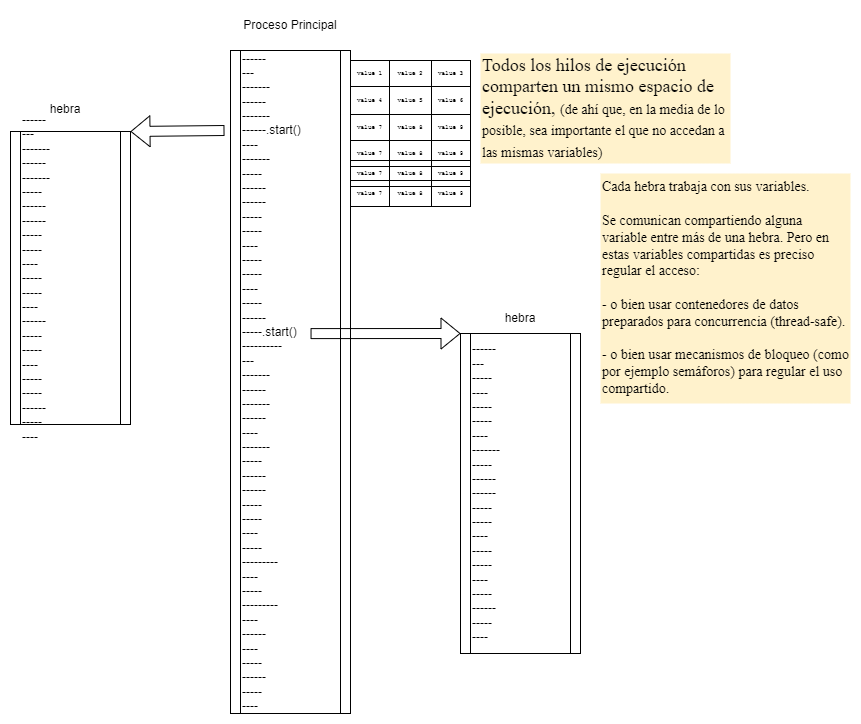

The diagram above was exported from draw.io. Its source (the exported page's mxGraphModel, read from the mxfile embedded in the PNG):
<mxGraphModel dx="1194" dy="-21" grid="1" gridSize="10" guides="1" tooltips="1" connect="1" arrows="1" fold="1" page="1" pageScale="1" pageWidth="1169" pageHeight="827" math="0" shadow="0">
  <root>
    <mxCell id="0" />
    <mxCell id="1" parent="0" />
    <mxCell id="6jH3sHexftyBJxLIdjXV-97" value="------&lt;div&gt;---&lt;/div&gt;&lt;div&gt;-------&lt;/div&gt;&lt;div&gt;------&lt;/div&gt;&lt;div&gt;-------&lt;/div&gt;&lt;div&gt;------.start()&lt;/div&gt;&lt;div&gt;----&lt;/div&gt;&lt;div&gt;-------&lt;/div&gt;&lt;div&gt;-----&lt;/div&gt;&lt;div&gt;------&lt;/div&gt;&lt;div&gt;------&lt;/div&gt;&lt;div&gt;-----&lt;/div&gt;&lt;div&gt;-----&lt;/div&gt;&lt;div&gt;----&lt;/div&gt;&lt;div&gt;-----&lt;/div&gt;&lt;div&gt;-----&lt;/div&gt;&lt;div&gt;----&lt;/div&gt;&lt;div&gt;-----&lt;/div&gt;&lt;div&gt;------&lt;/div&gt;&lt;div&gt;-----&lt;span style=&quot;background-color: initial;&quot;&gt;.start()&lt;/span&gt;&lt;/div&gt;&lt;div&gt;----&lt;span style=&quot;background-color: initial;&quot;&gt;------&lt;/span&gt;&lt;/div&gt;&lt;div&gt;---&lt;/div&gt;&lt;div&gt;-------&lt;/div&gt;&lt;div&gt;------&lt;/div&gt;&lt;div&gt;-------&lt;/div&gt;&lt;div&gt;------&lt;/div&gt;&lt;div&gt;----&lt;/div&gt;&lt;div&gt;-------&lt;/div&gt;&lt;div&gt;-----&lt;/div&gt;&lt;div&gt;------&lt;/div&gt;&lt;div&gt;------&lt;/div&gt;&lt;div&gt;-----&lt;/div&gt;&lt;div&gt;-&lt;span style=&quot;background-color: initial;&quot;&gt;----&lt;/span&gt;&lt;/div&gt;&lt;div&gt;----&lt;/div&gt;&lt;div&gt;-----&lt;/div&gt;&lt;div&gt;-----&lt;span style=&quot;background-color: initial;&quot;&gt;----&lt;/span&gt;&lt;/div&gt;&lt;div&gt;----&lt;/div&gt;&lt;div&gt;-----&lt;/div&gt;&lt;div&gt;-----&lt;span style=&quot;background-color: initial;&quot;&gt;----&lt;/span&gt;&lt;/div&gt;&lt;div&gt;----&lt;/div&gt;&lt;div&gt;------&lt;/div&gt;&lt;div&gt;----&lt;/div&gt;&lt;div&gt;-----&lt;/div&gt;&lt;div&gt;------&lt;/div&gt;&lt;div&gt;-----&lt;/div&gt;&lt;div&gt;----&lt;/div&gt;" style="shape=process;whiteSpace=wrap;html=1;backgroundOutline=1;align=left;size=0.08333333333333333;" parent="1" vertex="1">
      <mxGeometry x="430" y="867" width="120" height="663" as="geometry" />
    </mxCell>
    <mxCell id="6jH3sHexftyBJxLIdjXV-98" value="" style="childLayout=tableLayout;recursiveResize=0;shadow=0;fillColor=none;fontSize=6;fontFamily=Courier New;" parent="1" vertex="1">
      <mxGeometry x="550" y="877" width="120" height="80" as="geometry" />
    </mxCell>
    <mxCell id="6jH3sHexftyBJxLIdjXV-99" value="" style="shape=tableRow;horizontal=0;startSize=0;swimlaneHead=0;swimlaneBody=0;top=0;left=0;bottom=0;right=0;dropTarget=0;collapsible=0;recursiveResize=0;expand=0;fontStyle=0;fillColor=none;strokeColor=inherit;fontSize=6;fontFamily=Courier New;" parent="6jH3sHexftyBJxLIdjXV-98" vertex="1">
      <mxGeometry width="120" height="26" as="geometry" />
    </mxCell>
    <mxCell id="6jH3sHexftyBJxLIdjXV-100" value="Value 1" style="connectable=0;recursiveResize=0;strokeColor=inherit;fillColor=none;align=center;whiteSpace=wrap;html=1;fontSize=6;fontFamily=Courier New;" parent="6jH3sHexftyBJxLIdjXV-99" vertex="1">
      <mxGeometry width="39" height="26" as="geometry">
        <mxRectangle width="39" height="26" as="alternateBounds" />
      </mxGeometry>
    </mxCell>
    <mxCell id="6jH3sHexftyBJxLIdjXV-101" value="Value 2" style="connectable=0;recursiveResize=0;strokeColor=inherit;fillColor=none;align=center;whiteSpace=wrap;html=1;fontSize=6;fontFamily=Courier New;" parent="6jH3sHexftyBJxLIdjXV-99" vertex="1">
      <mxGeometry x="39" width="42" height="26" as="geometry">
        <mxRectangle width="42" height="26" as="alternateBounds" />
      </mxGeometry>
    </mxCell>
    <mxCell id="6jH3sHexftyBJxLIdjXV-102" value="Value 3" style="connectable=0;recursiveResize=0;strokeColor=inherit;fillColor=none;align=center;whiteSpace=wrap;html=1;fontSize=6;fontFamily=Courier New;" parent="6jH3sHexftyBJxLIdjXV-99" vertex="1">
      <mxGeometry x="81" width="39" height="26" as="geometry">
        <mxRectangle width="39" height="26" as="alternateBounds" />
      </mxGeometry>
    </mxCell>
    <mxCell id="6jH3sHexftyBJxLIdjXV-103" style="shape=tableRow;horizontal=0;startSize=0;swimlaneHead=0;swimlaneBody=0;top=0;left=0;bottom=0;right=0;dropTarget=0;collapsible=0;recursiveResize=0;expand=0;fontStyle=0;fillColor=none;strokeColor=inherit;fontSize=6;fontFamily=Courier New;" parent="6jH3sHexftyBJxLIdjXV-98" vertex="1">
      <mxGeometry y="26" width="120" height="28" as="geometry" />
    </mxCell>
    <mxCell id="6jH3sHexftyBJxLIdjXV-104" value="Value 4" style="connectable=0;recursiveResize=0;strokeColor=inherit;fillColor=none;align=center;whiteSpace=wrap;html=1;fontSize=6;fontFamily=Courier New;" parent="6jH3sHexftyBJxLIdjXV-103" vertex="1">
      <mxGeometry width="39" height="28" as="geometry">
        <mxRectangle width="39" height="28" as="alternateBounds" />
      </mxGeometry>
    </mxCell>
    <mxCell id="6jH3sHexftyBJxLIdjXV-105" value="Value 5" style="connectable=0;recursiveResize=0;strokeColor=inherit;fillColor=none;align=center;whiteSpace=wrap;html=1;fontSize=6;fontFamily=Courier New;" parent="6jH3sHexftyBJxLIdjXV-103" vertex="1">
      <mxGeometry x="39" width="42" height="28" as="geometry">
        <mxRectangle width="42" height="28" as="alternateBounds" />
      </mxGeometry>
    </mxCell>
    <mxCell id="6jH3sHexftyBJxLIdjXV-106" value="Value 6" style="connectable=0;recursiveResize=0;strokeColor=inherit;fillColor=none;align=center;whiteSpace=wrap;html=1;fontSize=6;fontFamily=Courier New;" parent="6jH3sHexftyBJxLIdjXV-103" vertex="1">
      <mxGeometry x="81" width="39" height="28" as="geometry">
        <mxRectangle width="39" height="28" as="alternateBounds" />
      </mxGeometry>
    </mxCell>
    <mxCell id="6jH3sHexftyBJxLIdjXV-107" style="shape=tableRow;horizontal=0;startSize=0;swimlaneHead=0;swimlaneBody=0;top=0;left=0;bottom=0;right=0;dropTarget=0;collapsible=0;recursiveResize=0;expand=0;fontStyle=0;fillColor=none;strokeColor=inherit;fontSize=6;fontFamily=Courier New;" parent="6jH3sHexftyBJxLIdjXV-98" vertex="1">
      <mxGeometry y="54" width="120" height="26" as="geometry" />
    </mxCell>
    <mxCell id="6jH3sHexftyBJxLIdjXV-108" value="Value 7" style="connectable=0;recursiveResize=0;strokeColor=inherit;fillColor=none;align=center;whiteSpace=wrap;html=1;fontSize=6;fontFamily=Courier New;" parent="6jH3sHexftyBJxLIdjXV-107" vertex="1">
      <mxGeometry width="39" height="26" as="geometry">
        <mxRectangle width="39" height="26" as="alternateBounds" />
      </mxGeometry>
    </mxCell>
    <mxCell id="6jH3sHexftyBJxLIdjXV-109" value="Value 8" style="connectable=0;recursiveResize=0;strokeColor=inherit;fillColor=none;align=center;whiteSpace=wrap;html=1;fontSize=6;fontFamily=Courier New;" parent="6jH3sHexftyBJxLIdjXV-107" vertex="1">
      <mxGeometry x="39" width="42" height="26" as="geometry">
        <mxRectangle width="42" height="26" as="alternateBounds" />
      </mxGeometry>
    </mxCell>
    <mxCell id="6jH3sHexftyBJxLIdjXV-110" value="Value 9" style="connectable=0;recursiveResize=0;strokeColor=inherit;fillColor=none;align=center;whiteSpace=wrap;html=1;fontSize=6;fontFamily=Courier New;" parent="6jH3sHexftyBJxLIdjXV-107" vertex="1">
      <mxGeometry x="81" width="39" height="26" as="geometry">
        <mxRectangle width="39" height="26" as="alternateBounds" />
      </mxGeometry>
    </mxCell>
    <mxCell id="6jH3sHexftyBJxLIdjXV-111" style="shape=tableRow;horizontal=0;startSize=0;swimlaneHead=0;swimlaneBody=0;top=0;left=0;bottom=0;right=0;dropTarget=0;collapsible=0;recursiveResize=0;expand=0;fontStyle=0;fillColor=none;strokeColor=inherit;fontSize=6;fontFamily=Courier New;" parent="1" vertex="1">
      <mxGeometry x="550" y="957" width="120" height="26" as="geometry" />
    </mxCell>
    <mxCell id="6jH3sHexftyBJxLIdjXV-112" value="Value 7" style="connectable=0;recursiveResize=0;strokeColor=inherit;fillColor=none;align=center;whiteSpace=wrap;html=1;fontSize=6;fontFamily=Courier New;" parent="6jH3sHexftyBJxLIdjXV-111" vertex="1">
      <mxGeometry width="39" height="26" as="geometry">
        <mxRectangle width="39" height="26" as="alternateBounds" />
      </mxGeometry>
    </mxCell>
    <mxCell id="6jH3sHexftyBJxLIdjXV-113" value="Value 8" style="connectable=0;recursiveResize=0;strokeColor=inherit;fillColor=none;align=center;whiteSpace=wrap;html=1;fontSize=6;fontFamily=Courier New;" parent="6jH3sHexftyBJxLIdjXV-111" vertex="1">
      <mxGeometry x="39" width="42" height="26" as="geometry">
        <mxRectangle width="42" height="26" as="alternateBounds" />
      </mxGeometry>
    </mxCell>
    <mxCell id="6jH3sHexftyBJxLIdjXV-114" value="Value 9" style="connectable=0;recursiveResize=0;strokeColor=inherit;fillColor=none;align=center;whiteSpace=wrap;html=1;fontSize=6;fontFamily=Courier New;" parent="6jH3sHexftyBJxLIdjXV-111" vertex="1">
      <mxGeometry x="81" width="39" height="26" as="geometry">
        <mxRectangle width="39" height="26" as="alternateBounds" />
      </mxGeometry>
    </mxCell>
    <mxCell id="6jH3sHexftyBJxLIdjXV-115" style="shape=tableRow;horizontal=0;startSize=0;swimlaneHead=0;swimlaneBody=0;top=0;left=0;bottom=0;right=0;dropTarget=0;collapsible=0;recursiveResize=0;expand=0;fontStyle=0;fillColor=none;strokeColor=inherit;fontSize=6;fontFamily=Courier New;" parent="1" vertex="1">
      <mxGeometry x="550" y="977" width="120" height="26" as="geometry" />
    </mxCell>
    <mxCell id="6jH3sHexftyBJxLIdjXV-116" value="Value 7" style="connectable=0;recursiveResize=0;strokeColor=inherit;fillColor=none;align=center;whiteSpace=wrap;html=1;fontSize=6;fontFamily=Courier New;" parent="6jH3sHexftyBJxLIdjXV-115" vertex="1">
      <mxGeometry width="39" height="26" as="geometry">
        <mxRectangle width="39" height="26" as="alternateBounds" />
      </mxGeometry>
    </mxCell>
    <mxCell id="6jH3sHexftyBJxLIdjXV-117" value="Value 8" style="connectable=0;recursiveResize=0;strokeColor=inherit;fillColor=none;align=center;whiteSpace=wrap;html=1;fontSize=6;fontFamily=Courier New;" parent="6jH3sHexftyBJxLIdjXV-115" vertex="1">
      <mxGeometry x="39" width="42" height="26" as="geometry">
        <mxRectangle width="42" height="26" as="alternateBounds" />
      </mxGeometry>
    </mxCell>
    <mxCell id="6jH3sHexftyBJxLIdjXV-118" value="Value 9" style="connectable=0;recursiveResize=0;strokeColor=inherit;fillColor=none;align=center;whiteSpace=wrap;html=1;fontSize=6;fontFamily=Courier New;" parent="6jH3sHexftyBJxLIdjXV-115" vertex="1">
      <mxGeometry x="81" width="39" height="26" as="geometry">
        <mxRectangle width="39" height="26" as="alternateBounds" />
      </mxGeometry>
    </mxCell>
    <mxCell id="6jH3sHexftyBJxLIdjXV-119" style="shape=tableRow;horizontal=0;startSize=0;swimlaneHead=0;swimlaneBody=0;top=0;left=0;bottom=0;right=0;dropTarget=0;collapsible=0;recursiveResize=0;expand=0;fontStyle=0;fillColor=none;strokeColor=inherit;fontSize=6;fontFamily=Courier New;" parent="1" vertex="1">
      <mxGeometry x="550" y="997" width="120" height="26" as="geometry" />
    </mxCell>
    <mxCell id="6jH3sHexftyBJxLIdjXV-120" value="Value 7" style="connectable=0;recursiveResize=0;strokeColor=inherit;fillColor=none;align=center;whiteSpace=wrap;html=1;fontSize=6;fontFamily=Courier New;" parent="6jH3sHexftyBJxLIdjXV-119" vertex="1">
      <mxGeometry width="39" height="26" as="geometry">
        <mxRectangle width="39" height="26" as="alternateBounds" />
      </mxGeometry>
    </mxCell>
    <mxCell id="6jH3sHexftyBJxLIdjXV-121" value="Value 8" style="connectable=0;recursiveResize=0;strokeColor=inherit;fillColor=none;align=center;whiteSpace=wrap;html=1;fontSize=6;fontFamily=Courier New;" parent="6jH3sHexftyBJxLIdjXV-119" vertex="1">
      <mxGeometry x="39" width="42" height="26" as="geometry">
        <mxRectangle width="42" height="26" as="alternateBounds" />
      </mxGeometry>
    </mxCell>
    <mxCell id="6jH3sHexftyBJxLIdjXV-122" value="Value 9" style="connectable=0;recursiveResize=0;strokeColor=inherit;fillColor=none;align=center;whiteSpace=wrap;html=1;fontSize=6;fontFamily=Courier New;" parent="6jH3sHexftyBJxLIdjXV-119" vertex="1">
      <mxGeometry x="81" width="39" height="26" as="geometry">
        <mxRectangle width="39" height="26" as="alternateBounds" />
      </mxGeometry>
    </mxCell>
    <mxCell id="6jH3sHexftyBJxLIdjXV-123" value="------&lt;div&gt;---&lt;/div&gt;&lt;div&gt;-----&lt;/div&gt;&lt;div&gt;----&lt;/div&gt;&lt;div&gt;-----&lt;/div&gt;&lt;div&gt;-----&lt;/div&gt;&lt;div&gt;----&lt;/div&gt;&lt;div&gt;-------&lt;/div&gt;&lt;div&gt;&lt;span style=&quot;background-color: initial;&quot;&gt;-----&lt;/span&gt;&lt;br&gt;&lt;/div&gt;&lt;div&gt;------&lt;/div&gt;&lt;div&gt;------&lt;/div&gt;&lt;div&gt;-----&lt;/div&gt;&lt;div&gt;-----&lt;/div&gt;&lt;div&gt;----&lt;/div&gt;&lt;div&gt;-----&lt;/div&gt;&lt;div&gt;-----&lt;/div&gt;&lt;div&gt;----&lt;/div&gt;&lt;div&gt;-----&lt;/div&gt;&lt;div&gt;------&lt;/div&gt;&lt;div&gt;-----&lt;/div&gt;&lt;div&gt;----&lt;/div&gt;" style="shape=process;whiteSpace=wrap;html=1;backgroundOutline=1;align=left;size=0.08333333333333333;" parent="1" vertex="1">
      <mxGeometry x="660" y="1150" width="120" height="320" as="geometry" />
    </mxCell>
    <mxCell id="6jH3sHexftyBJxLIdjXV-149" value="------&lt;div&gt;---&lt;/div&gt;&lt;div&gt;-------&lt;/div&gt;&lt;div&gt;------&lt;/div&gt;&lt;div&gt;&lt;span style=&quot;background-color: initial;&quot;&gt;-------&lt;/span&gt;&lt;br&gt;&lt;/div&gt;&lt;div&gt;-----&lt;/div&gt;&lt;div&gt;------&lt;/div&gt;&lt;div&gt;------&lt;/div&gt;&lt;div&gt;-----&lt;/div&gt;&lt;div&gt;-----&lt;/div&gt;&lt;div&gt;----&lt;/div&gt;&lt;div&gt;-----&lt;/div&gt;&lt;div&gt;-----&lt;/div&gt;&lt;div&gt;----&lt;/div&gt;&lt;div&gt;------&lt;/div&gt;&lt;div&gt;-----&lt;/div&gt;&lt;div&gt;-----&lt;/div&gt;&lt;div&gt;----&lt;/div&gt;&lt;div&gt;-----&lt;/div&gt;&lt;div&gt;-----&lt;/div&gt;&lt;div&gt;------&lt;/div&gt;&lt;div&gt;-----&lt;/div&gt;&lt;div&gt;----&lt;/div&gt;" style="shape=process;whiteSpace=wrap;html=1;backgroundOutline=1;align=left;size=0.08333333333333333;" parent="1" vertex="1">
      <mxGeometry x="210" y="948" width="120" height="293" as="geometry" />
    </mxCell>
    <mxCell id="6jH3sHexftyBJxLIdjXV-175" value="" style="shape=flexArrow;endArrow=classic;html=1;rounded=0;entryX=0;entryY=0;entryDx=0;entryDy=0;exitX=0.667;exitY=0.427;exitDx=0;exitDy=0;exitPerimeter=0;" parent="1" source="6jH3sHexftyBJxLIdjXV-97" target="6jH3sHexftyBJxLIdjXV-123" edge="1">
      <mxGeometry width="50" height="50" relative="1" as="geometry">
        <mxPoint x="510" y="1197" as="sourcePoint" />
        <mxPoint x="560" y="1147" as="targetPoint" />
      </mxGeometry>
    </mxCell>
    <mxCell id="6jH3sHexftyBJxLIdjXV-176" value="" style="shape=flexArrow;endArrow=classic;html=1;rounded=0;entryX=1;entryY=0;entryDx=0;entryDy=0;" parent="1" target="6jH3sHexftyBJxLIdjXV-149" edge="1">
      <mxGeometry width="50" height="50" relative="1" as="geometry">
        <mxPoint x="424" y="947" as="sourcePoint" />
        <mxPoint x="560" y="1147" as="targetPoint" />
      </mxGeometry>
    </mxCell>
    <mxCell id="6jH3sHexftyBJxLIdjXV-177" value="Proceso Principal" style="text;strokeColor=none;align=center;fillColor=none;html=1;verticalAlign=middle;whiteSpace=wrap;rounded=0;" parent="1" vertex="1">
      <mxGeometry x="435" y="827" width="110" height="30" as="geometry" />
    </mxCell>
    <mxCell id="6jH3sHexftyBJxLIdjXV-178" value="hebra" style="text;strokeColor=none;align=center;fillColor=none;html=1;verticalAlign=middle;whiteSpace=wrap;rounded=0;" parent="1" vertex="1">
      <mxGeometry x="665" y="1120" width="110" height="30" as="geometry" />
    </mxCell>
    <mxCell id="6jH3sHexftyBJxLIdjXV-179" value="hebra" style="text;strokeColor=none;align=center;fillColor=none;html=1;verticalAlign=middle;whiteSpace=wrap;rounded=0;" parent="1" vertex="1">
      <mxGeometry x="210" y="911" width="110" height="30" as="geometry" />
    </mxCell>
    <mxCell id="6jH3sHexftyBJxLIdjXV-183" value="Todos los hilos de ejecución comparten un mismo espacio de ejecución, &lt;font style=&quot;font-size: 14px;&quot;&gt;(de ahí que, en la media de lo posible, sea importante el que no accedan a las mismas variables)&lt;/font&gt;" style="text;html=1;align=left;verticalAlign=middle;whiteSpace=wrap;rounded=0;fontFamily=Times New Roman;fontSize=18;fillColor=#fff2cc;strokeColor=none;fillStyle=auto;" parent="1" vertex="1">
      <mxGeometry x="680" y="870" width="250" height="110" as="geometry" />
    </mxCell>
    <mxCell id="6jH3sHexftyBJxLIdjXV-184" value="Cada hebra trabaja con sus variables.&lt;div&gt;&lt;br&gt;&lt;/div&gt;&lt;div&gt;Se comunican compartiendo alguna variable entre más de una hebra. Pero en estas variables compartidas es preciso regular el acceso:&lt;/div&gt;&lt;div&gt;&lt;br&gt;&lt;/div&gt;&lt;div&gt;- o bien usar contenedores de datos preparados para concurrencia (thread-safe).&lt;/div&gt;&lt;div&gt;&lt;br&gt;&lt;/div&gt;&lt;div&gt;- o bien usar mecanismos de bloqueo (como por ejemplo semáforos) para regular el uso compartido.&lt;/div&gt;" style="text;html=1;align=left;verticalAlign=middle;whiteSpace=wrap;rounded=0;fontFamily=Times New Roman;fontSize=14;fillColor=#fff2cc;strokeColor=none;fillStyle=auto;" parent="1" vertex="1">
      <mxGeometry x="800" y="990" width="250" height="230" as="geometry" />
    </mxCell>
  </root>
</mxGraphModel>